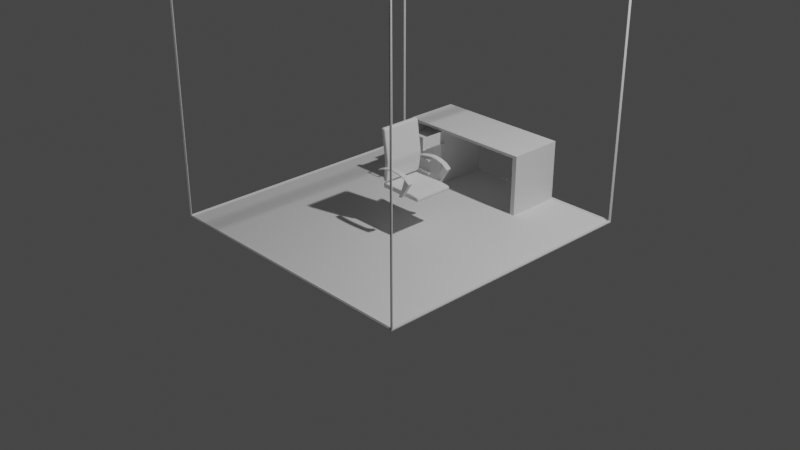 # Source: MagicRoom.blend  (saved by Blender 2.83.18; exported with 4.5.12 LTS)
import bpy
from mathutils import Matrix  # noqa: F401  (used for matrix-valued properties, if any)

bpy.ops.wm.read_factory_settings(use_empty=True)
scene = bpy.context.scene
scene.name = 'Scene'

# ---- collections
col_collection = bpy.data.collections.new('Collection'); scene.collection.children.link(col_collection)
col_m_lorenaquaranta_desk = bpy.data.collections.new('m_LorenaQuaranta_Desk'); scene.collection.children.link(col_m_lorenaquaranta_desk)
col_room = bpy.data.collections.new('Room'); scene.collection.children.link(col_room)
col_chair = bpy.data.collections.new('Chair'); scene.collection.children.link(col_chair)

# ---- materials (node trees are filled in below, after node groups)
mat_material = bpy.data.materials.new('Material')
mat_material.alpha_threshold = 0.0
mat_material.use_transparent_shadow = False
mat_material.line_color = (0.0, 0.0, 0.0, 1.0)

# ---- material node trees
mat_material.use_nodes = True; mat_material.node_tree.nodes.clear()
_N = mat_material.node_tree.nodes; _L = mat_material.node_tree.links
n0 = _N.new('ShaderNodeOutputMaterial'); n0.name = 'Material Output'; n0.location = (300, 300)
n1 = _N.new('ShaderNodeBsdfPrincipled'); n1.name = 'Principled BSDF'; n1.location = (10, 300)
n1.distribution = 'GGX'
n1.subsurface_method = 'BURLEY'
n1.inputs[2].default_value = 0.4
n1.inputs[3].default_value = 1.45
n1.inputs[27].default_value = (0.0, 0.0, 0.0, 1.0)
n1.inputs[28].default_value = 1.0
_L.new(n1.outputs[0], n0.inputs[0])
n0.is_active_output = True

# ---- world
world_world = bpy.data.worlds.new('World'); scene.world = world_world
world_world.use_nodes = True; world_world.node_tree.nodes.clear()
_N = world_world.node_tree.nodes; _L = world_world.node_tree.links
n0 = _N.new('ShaderNodeOutputWorld'); n0.name = 'World Output'; n0.location = (300, 300)
n1 = _N.new('ShaderNodeBackground'); n1.name = 'Background'; n1.location = (10, 300)
n1.inputs[0].default_value = (0.05088, 0.05088, 0.05088, 1.0)
_L.new(n1.outputs[0], n0.inputs[0])
n0.is_active_output = True
world_world.color = (0.05088, 0.05088, 0.05088)
world_world.use_sun_shadow = False
world_world.sun_shadow_jitter_overblur = 0.0

# ---- cameras
cam_camera = bpy.data.cameras.new('Camera')
cam_camera.clip_end = 100.0
cam_camera.ortho_scale = 7.314

# ---- lights
light_light = bpy.data.lights.new('Light', 'POINT')
light_light.transmission_factor = 0.0
light_light.energy = 1000.0
light_light.shadow_soft_size = 0.1
light_light.shadow_maximum_resolution = 0.006
light_light.use_absolute_resolution = True

# ---- meshes
me_cube = bpy.data.meshes.new('Cube')
me_cube.from_pydata([(1.0, 1.0, 2.0), (1.0, 1.0, 0.0), (1.0, -1.0, 2.0), (1.0, -1.0, 0.0), (-1.0, 1.0, 2.0), (-1.0, 1.0, 0.0), (-1.0, -1.0, 2.0), (-1.0, -1.0, 0.0)], [], [(0, 4, 6, 2), (3, 2, 6, 7), (7, 6, 4, 5), (5, 1, 3, 7), (1, 0, 2, 3), (5, 4, 0, 1)])
_uv = me_cube.uv_layers.new(name='UVMap')
_uv.uv.foreach_set('vector', [0.625, 0.5, 0.875, 0.5, 0.875, 0.75, 0.625, 0.75, 0.375, 0.75, 0.625, 0.75, 0.625, 1.0, 0.375, 1.0, 0.375, 0.0, 0.625, 0.0, 0.625, 0.25, 0.375, 0.25, 0.125, 0.5, 0.375, 0.5, 0.375, 0.75, 0.125, 0.75, 0.375, 0.5, 0.625, 0.5, 0.625, 0.75, 0.375, 0.75, 0.375, 0.25, 0.625, 0.25, 0.625, 0.5, 0.375, 0.5])
me_cube.materials.append(mat_material)
me_cube.use_remesh_preserve_volume = False
me_cube.use_remesh_preserve_attributes = False
me_cube.use_mirror_vertex_groups = False
me_cube.update()
me_cube_003 = bpy.data.meshes.new('Cube.003')
me_cube_003.from_pydata([(-1.0, 0.9187, 9.537e-07), (-0.9551, -0.8738, 1.77), (1.0, 0.9187, 9.537e-07), (-1.0, -0.9187, 9.537e-07), (1.0, -0.9187, 9.537e-07), (-1.063, -0.9187, 9.537e-07), (-0.3414, -1.081, 0.8586), (-0.3248, -1.081, 1.141), (-1.063, -0.9187, 2.0), (1.061, -0.9187, 2.0), (0.3231, -1.081, 1.141), (0.3397, -1.081, 0.8586), (1.061, -0.9187, 9.537e-07), (-0.9551, 0.8738, 1.77), (-0.9551, 0.8738, 0.1279), (-0.9551, -0.8738, 0.1279), (0.9551, 0.8738, 0.1279), (0.9551, -0.8738, 0.1279), (-1.0, -0.9187, 1.77), (-1.0, 0.9187, 1.77), (1.0, 0.9187, 1.77), (1.0, -0.9187, 1.77), (0.9551, 0.8738, 1.77), (0.9551, -0.8738, 1.77), (-1.063, -1.081, 9.537e-07), (-1.063, -1.081, 2.0), (1.061, -1.081, 9.537e-07), (1.061, -1.081, 2.0), (-0.3414, -1.222, 0.8586), (-0.3414, -1.222, 1.141), (0.3397, -1.222, 1.141), (0.3397, -1.222, 0.8586), (-0.3414, -1.081, 1.141), (0.3397, -1.081, 1.141), (-0.3215, -1.186, 0.8586), (-0.3215, -1.081, 0.8586), (-0.3215, -1.186, 1.141), (0.3225, -1.081, 0.8586), (0.3225, -1.186, 0.8586), (0.3218, -1.186, 1.141)], [], [(1, 23, 17, 15), (0, 2, 4, 3), (24, 5, 3), (8, 18, 3, 5), (1, 15, 14, 13), (24, 25, 8, 5), (12, 9, 27, 26), (4, 21, 9, 12), (4, 2, 20, 21), (17, 23, 22, 16), (2, 0, 19, 20), (16, 22, 13, 14), (1, 13, 19, 18), (13, 22, 20, 19), (23, 1, 18, 21), (25, 27, 9, 8), (4, 12, 26), (21, 18, 8, 9), (6, 32, 25, 24), (33, 11, 26, 27), (4, 26, 24, 3), (32, 6, 28, 29), (28, 31, 30, 29), (34, 38, 31, 28), (34, 28, 6, 35), (10, 39, 30, 33), (30, 39, 36, 29), (7, 32, 29, 36), (11, 37, 35, 6, 24, 26), (34, 35, 7, 36), (38, 34, 36, 39), (10, 37, 38, 39), (11, 33, 30, 31), (37, 11, 31, 38), (33, 27, 25, 32), (22, 23, 21, 20), (33, 32, 35, 37), (19, 0, 3, 18), (16, 14, 15, 17)])
_uv = me_cube_003.uv_layers.new(name='UVMap')
_uv.uv.foreach_set('vector', [0.8694, 0.6219, 0.6306, 0.6219, 0.6306, 0.6219, 0.8694, 0.6219, 0.125, 0.5, 0.375, 0.5, 0.0, 0.0, 0.0, 0.0, 0.375, 0.0, 0.375, 0.125, 0.125, 0.625, 0.625, 0.125, 0.875, 0.625, 0.125, 0.625, 0.375, 0.125, 0.8694, 0.6219, 0.8694, 0.6219, 0.8694, 0.5031, 0.8694, 0.5031, 0.375, 0.0, 0.625, 0.0, 0.625, 0.125, 0.375, 0.125, 0.375, 0.625, 0.625, 0.625, 0.625, 0.75, 0.375, 0.75, 0.375, 0.625, 0.625, 0.625, 0.625, 0.625, 0.375, 0.625, 0.375, 0.625, 0.375, 0.5, 0.625, 0.5, 0.625, 0.625, 0.6306, 0.6219, 0.6306, 0.6219, 0.6306, 0.5031, 0.6306, 0.5031, 0.375, 0.5, 0.125, 0.5, 0.875, 0.5, 0.625, 0.5, 0.6306, 0.5031, 0.6306, 0.5031, 0.8694, 0.5031, 0.8694, 0.5031, 0.8694, 0.6219, 0.8694, 0.5031, 0.875, 0.5, 0.875, 0.625, 0.8694, 0.5031, 0.6306, 0.5031, 0.625, 0.5, 0.875, 0.5, 0.6306, 0.6219, 0.8694, 0.6219, 0.875, 0.625, 0.625, 0.625, 0.625, 0.0, 0.625, 0.75, 0.625, 0.625, 0.625, 0.125, 0.375, 0.625, 0.375, 0.625, 0.375, 0.75, 0.625, 0.625, 0.875, 0.625, 0.625, 0.125, 0.625, 0.625, 0.4823, 0.3033, 0.5177, 0.3033, 0.625, 0.0, 0.375, 0.0, 0.5177, 0.4467, 0.4823, 0.4467, 0.375, 0.75, 0.625, 0.75, 0.0, 0.0, 0.0, 0.0, 0.0, 0.0, 0.0, 0.0, 0.0, 0.0, 0.4823, 0.3033, 0.0, 0.0, 0.0, 0.0, 0.0, 0.0, 0.0, 0.0, 0.0, 0.0, 0.0, 0.0, 0.4823, 0.3089, 0.4823, 0.4419, 0.0, 0.0, 0.0, 0.0, 0.4823, 0.3089, 0.0, 0.0, 0.4823, 0.3033, 0.4823, 0.3118, 0.0, 0.0, 0.5177, 0.443, 0.0, 0.0, 0.0, 0.0, 0.0, 0.0, 0.5177, 0.443, 0.5177, 0.3074, 0.0, 0.0, 0.0, 0.0, 0.0, 0.0, 0.0, 0.0, 0.5177, 0.3074, 0.4823, 0.4467, 0.4823, 0.4424, 0.4823, 0.3118, 0.4823, 0.3033, 0.375, 0.0, 0.375, 0.75, 0.4823, 0.3089, 0.4823, 0.3118, 0.0, 0.0, 0.5177, 0.3074, 0.4823, 0.4419, 0.4823, 0.3089, 0.5177, 0.3074, 0.5177, 0.443, 0.0, 0.0, 0.4823, 0.4424, 0.4823, 0.4419, 0.5177, 0.443, 0.4823, 0.4467, 0.0, 0.0, 0.0, 0.0, 0.0, 0.0, 0.4823, 0.4424, 0.4823, 0.4467, 0.0, 0.0, 0.4823, 0.4419, 0.5177, 0.4467, 0.625, 0.75, 0.625, 0.0, 0.5177, 0.3033, 0.6306, 0.5031, 0.6306, 0.6219, 0.625, 0.625, 0.625, 0.5, 0.5177, 0.4467, 0.5177, 0.3033, 0.4823, 0.3118, 0.4823, 0.4424, 0.875, 0.5, 0.125, 0.5, 0.125, 0.625, 0.875, 0.625, 0.6306, 0.5031, 0.8694, 0.5031, 0.8694, 0.6219, 0.6306, 0.6219])
me_cube_003.use_remesh_fix_poles = True
me_cube_003.use_remesh_preserve_attributes = False
me_cube_003.use_mirror_vertex_groups = False
me_cube_003.update()
me_cube_001 = bpy.data.meshes.new('Cube.001')
me_cube_001.from_pydata([(-0.75, -0.3, 0.65), (-0.75, 0.3, 0.65), (0.75, 0.3, 0.65), (-0.3, 0.3, 0.62), (-0.75, 0.3, 0.62), (-0.3, 0.3, 0.0), (-0.3, 0.3, 0.65), (-0.3, -0.3, 0.65), (-0.3, -0.3, 0.62), (-0.75, -0.3, 0.62), (-0.3135, 0.28, 0.015), (-0.3135, 0.28, 0.62), (-0.7365, 0.28, 0.015), (-0.7365, 0.28, 0.62), (-0.3, -0.25, 0.0), (-0.75, -0.25, 0.62), (-0.75, -0.25, 0.0), (-0.3, -0.25, 0.62), (-0.7365, -0.25, 0.62), (-0.3135, -0.25, 0.62), (-0.3135, -0.25, 0.015), (-0.7365, -0.25, 0.015), (0.75, -0.3, 0.65), (0.7, 0.3, 0.62), (0.7, -0.3, 0.62), (0.7, 0.3, 0.0), (0.75, 0.3, 0.0), (0.75, -0.3, 0.0), (0.7, -0.3, 0.0), (-0.75, 0.3, 0.0)], [(5, 10), (3, 11)], [(0, 9, 8, 7), (7, 6, 1, 0), (18, 15, 16, 21), (6, 3, 4, 1), (2, 26, 25, 23), (19, 20, 14, 17), (13, 12, 10, 11), (20, 19, 11, 10), (18, 21, 12, 13), (21, 20, 10, 12), (5, 3, 17, 14), (22, 27, 26, 2), (21, 16, 14, 20), (3, 6, 2, 23), (11, 19, 18, 13), (4, 15, 0, 1), (0, 15, 9), (8, 9, 18, 19), (19, 17, 8), (15, 18, 9), (7, 22, 2, 6), (3, 23, 24, 8, 17), (25, 26, 27, 28), (24, 23, 25, 28), (8, 24, 22, 7), (24, 28, 27, 22), (5, 29, 4, 3), (4, 29, 16, 15), (5, 14, 16, 29)])
_uv = me_cube_001.uv_layers.new(name='UVMap')
_uv.uv.foreach_set('vector', [0.625, 1.0, 0.6075, 1.0, 0.6075, 1.0, 0.625, 1.0, 0.625, 1.0, 0.625, 0.25, 0.625, 0.25, 0.0, 0.0, 0.6025, 1.0, 0.6075, 0.0, 0.125, 0.75, 0.3801, 1.0, 0.625, 0.25, 0.6075, 0.25, 0.6075, 0.25, 0.625, 0.25, 0.625, 0.5, 0.6075, 0.5, 0.6075, 0.5, 0.6075, 0.5, 0.6025, 1.0, 0.3801, 1.0, 0.125, 0.75, 0.6075, 1.0, 0.6025, 1.0, 0.3801, 1.0, 0.3801, 1.0, 0.6025, 1.0, 0.3801, 1.0, 0.6025, 1.0, 0.6025, 1.0, 0.3801, 1.0, 0.6025, 1.0, 0.3801, 1.0, 0.3801, 1.0, 0.6025, 1.0, 0.3801, 1.0, 0.3801, 1.0, 0.3801, 1.0, 0.3801, 1.0, 0.375, 0.25, 0.6075, 0.25, 0.6075, 1.0, 0.375, 1.0, 0.0, 0.0, 0.6075, 0.75, 0.6075, 0.5, 0.625, 0.5, 0.3801, 1.0, 0.125, 0.75, 0.125, 0.75, 0.3801, 1.0, 0.6075, 0.25, 0.625, 0.25, 0.625, 0.5, 0.6075, 0.5, 0.6025, 1.0, 0.6025, 1.0, 0.6025, 1.0, 0.6025, 1.0, 0.6075, 0.25, 0.6075, 0.0, 0.0, 0.0, 0.625, 0.25, 0.0, 0.0, 0.6075, 0.0, 0.6075, 1.0, 0.6075, 1.0, 0.6075, 1.0, 0.6025, 1.0, 0.6025, 1.0, 0.6025, 1.0, 0.6075, 1.0, 0.6075, 1.0, 0.6075, 0.0, 0.6025, 1.0, 0.6075, 1.0, 0.625, 1.0, 0.0, 0.0, 0.625, 0.5, 0.625, 0.25, 0.6075, 0.25, 0.6075, 0.5, 0.6075, 0.75, 0.6075, 1.0, 0.6075, 1.0, 0.6075, 0.5, 0.6075, 0.5, 0.6075, 0.75, 0.6075, 0.75, 0.6075, 0.75, 0.6075, 0.5, 0.6075, 0.5, 0.6075, 0.75, 0.6075, 1.0, 0.6075, 0.75, 0.0, 0.0, 0.625, 1.0, 0.6075, 0.75, 0.6075, 0.75, 0.6075, 0.75, 0.0, 0.0, 0.375, 0.25, 0.0, 0.0, 0.6075, 0.25, 0.6075, 0.25, 0.6075, 0.25, 0.0, 0.0, 0.125, 0.75, 0.6075, 0.0, 0.375, 0.25, 0.125, 0.75, 0.125, 0.75, 0.0, 0.0])
me_cube_001.use_remesh_fix_poles = True
me_cube_001.use_remesh_preserve_attributes = False
me_cube_001.use_mirror_vertex_groups = False
me_cube_001.update()
me_cube_006 = bpy.data.meshes.new('Cube.006')
me_cube_006.from_pydata([(-1.0, 0.9187, 9.537e-07), (-0.9551, -0.8738, 1.77), (1.0, 0.9187, 9.537e-07), (-1.0, -0.9187, 9.537e-07), (1.0, -0.9187, 9.537e-07), (-1.063, -0.9187, 9.537e-07), (-0.3414, -1.081, 0.8586), (-0.3248, -1.081, 1.141), (-1.063, -0.9187, 2.0), (1.061, -0.9187, 2.0), (0.3231, -1.081, 1.141), (0.3397, -1.081, 0.8586), (1.061, -0.9187, 9.537e-07), (-0.9551, 0.8738, 1.77), (-0.9551, 0.8738, 0.1279), (-0.9551, -0.8738, 0.1279), (0.9551, 0.8738, 0.1279), (0.9551, -0.8738, 0.1279), (-1.0, -0.9187, 1.77), (-1.0, 0.9187, 1.77), (1.0, 0.9187, 1.77), (1.0, -0.9187, 1.77), (0.9551, 0.8738, 1.77), (0.9551, -0.8738, 1.77), (-1.063, -1.081, 9.537e-07), (-1.063, -1.081, 2.0), (1.061, -1.081, 9.537e-07), (1.061, -1.081, 2.0), (-0.3414, -1.222, 0.8586), (-0.3414, -1.222, 1.141), (0.3397, -1.222, 1.141), (0.3397, -1.222, 0.8586), (-0.3414, -1.081, 1.141), (0.3397, -1.081, 1.141), (-0.3215, -1.186, 0.8586), (-0.3215, -1.081, 0.8586), (-0.3215, -1.186, 1.141), (0.3225, -1.081, 0.8586), (0.3225, -1.186, 0.8586), (0.3218, -1.186, 1.141)], [], [(1, 23, 17, 15), (0, 2, 4, 3), (24, 5, 3), (8, 18, 3, 5), (1, 15, 14, 13), (24, 25, 8, 5), (12, 9, 27, 26), (4, 21, 9, 12), (4, 2, 20, 21), (17, 23, 22, 16), (2, 0, 19, 20), (16, 22, 13, 14), (1, 13, 19, 18), (13, 22, 20, 19), (23, 1, 18, 21), (25, 27, 9, 8), (4, 12, 26), (21, 18, 8, 9), (6, 32, 25, 24), (33, 11, 26, 27), (4, 26, 24, 3), (32, 6, 28, 29), (28, 31, 30, 29), (34, 38, 31, 28), (34, 28, 6, 35), (10, 39, 30, 33), (30, 39, 36, 29), (7, 32, 29, 36), (11, 37, 35, 6, 24, 26), (34, 35, 7, 36), (38, 34, 36, 39), (10, 37, 38, 39), (11, 33, 30, 31), (37, 11, 31, 38), (33, 27, 25, 32), (22, 23, 21, 20), (33, 32, 35, 37), (19, 0, 3, 18), (16, 14, 15, 17)])
_uv = me_cube_006.uv_layers.new(name='UVMap')
_uv.uv.foreach_set('vector', [0.8694, 0.6219, 0.6306, 0.6219, 0.6306, 0.6219, 0.8694, 0.6219, 0.125, 0.5, 0.375, 0.5, 0.0, 0.0, 0.0, 0.0, 0.375, 0.0, 0.375, 0.125, 0.125, 0.625, 0.625, 0.125, 0.875, 0.625, 0.125, 0.625, 0.375, 0.125, 0.8694, 0.6219, 0.8694, 0.6219, 0.8694, 0.5031, 0.8694, 0.5031, 0.375, 0.0, 0.625, 0.0, 0.625, 0.125, 0.375, 0.125, 0.375, 0.625, 0.625, 0.625, 0.625, 0.75, 0.375, 0.75, 0.375, 0.625, 0.625, 0.625, 0.625, 0.625, 0.375, 0.625, 0.375, 0.625, 0.375, 0.5, 0.625, 0.5, 0.625, 0.625, 0.6306, 0.6219, 0.6306, 0.6219, 0.6306, 0.5031, 0.6306, 0.5031, 0.375, 0.5, 0.125, 0.5, 0.875, 0.5, 0.625, 0.5, 0.6306, 0.5031, 0.6306, 0.5031, 0.8694, 0.5031, 0.8694, 0.5031, 0.8694, 0.6219, 0.8694, 0.5031, 0.875, 0.5, 0.875, 0.625, 0.8694, 0.5031, 0.6306, 0.5031, 0.625, 0.5, 0.875, 0.5, 0.6306, 0.6219, 0.8694, 0.6219, 0.875, 0.625, 0.625, 0.625, 0.625, 0.0, 0.625, 0.75, 0.625, 0.625, 0.625, 0.125, 0.375, 0.625, 0.375, 0.625, 0.375, 0.75, 0.625, 0.625, 0.875, 0.625, 0.625, 0.125, 0.625, 0.625, 0.4823, 0.3033, 0.5177, 0.3033, 0.625, 0.0, 0.375, 0.0, 0.5177, 0.4467, 0.4823, 0.4467, 0.375, 0.75, 0.625, 0.75, 0.0, 0.0, 0.0, 0.0, 0.0, 0.0, 0.0, 0.0, 0.0, 0.0, 0.4823, 0.3033, 0.0, 0.0, 0.0, 0.0, 0.0, 0.0, 0.0, 0.0, 0.0, 0.0, 0.0, 0.0, 0.4823, 0.3089, 0.4823, 0.4419, 0.0, 0.0, 0.0, 0.0, 0.4823, 0.3089, 0.0, 0.0, 0.4823, 0.3033, 0.4823, 0.3118, 0.0, 0.0, 0.5177, 0.443, 0.0, 0.0, 0.0, 0.0, 0.0, 0.0, 0.5177, 0.443, 0.5177, 0.3074, 0.0, 0.0, 0.0, 0.0, 0.0, 0.0, 0.0, 0.0, 0.5177, 0.3074, 0.4823, 0.4467, 0.4823, 0.4424, 0.4823, 0.3118, 0.4823, 0.3033, 0.375, 0.0, 0.375, 0.75, 0.4823, 0.3089, 0.4823, 0.3118, 0.0, 0.0, 0.5177, 0.3074, 0.4823, 0.4419, 0.4823, 0.3089, 0.5177, 0.3074, 0.5177, 0.443, 0.0, 0.0, 0.4823, 0.4424, 0.4823, 0.4419, 0.5177, 0.443, 0.4823, 0.4467, 0.0, 0.0, 0.0, 0.0, 0.0, 0.0, 0.4823, 0.4424, 0.4823, 0.4467, 0.0, 0.0, 0.4823, 0.4419, 0.5177, 0.4467, 0.625, 0.75, 0.625, 0.0, 0.5177, 0.3033, 0.6306, 0.5031, 0.6306, 0.6219, 0.625, 0.625, 0.625, 0.5, 0.5177, 0.4467, 0.5177, 0.3033, 0.4823, 0.3118, 0.4823, 0.4424, 0.875, 0.5, 0.125, 0.5, 0.125, 0.625, 0.875, 0.625, 0.6306, 0.5031, 0.8694, 0.5031, 0.8694, 0.6219, 0.6306, 0.6219])
me_cube_006.use_remesh_fix_poles = True
me_cube_006.use_remesh_preserve_attributes = False
me_cube_006.use_mirror_vertex_groups = False
me_cube_006.update()
me_cube_007 = bpy.data.meshes.new('Cube.007')
me_cube_007.from_pydata([(-1.0, 0.9187, 9.537e-07), (-0.9551, -0.8738, 1.77), (1.0, 0.9187, 9.537e-07), (-1.0, -0.9187, 9.537e-07), (1.0, -0.9187, 9.537e-07), (-1.063, -0.9187, 9.537e-07), (-0.3414, -1.081, 0.8586), (-0.3248, -1.081, 1.141), (-1.063, -0.9187, 2.0), (1.061, -0.9187, 2.0), (0.3231, -1.081, 1.141), (0.3397, -1.081, 0.8586), (1.061, -0.9187, 9.537e-07), (-0.9551, 0.8738, 1.77), (-0.9551, 0.8738, 0.1279), (-0.9551, -0.8738, 0.1279), (0.9551, 0.8738, 0.1279), (0.9551, -0.8738, 0.1279), (-1.0, -0.9187, 1.77), (-1.0, 0.9187, 1.77), (1.0, 0.9187, 1.77), (1.0, -0.9187, 1.77), (0.9551, 0.8738, 1.77), (0.9551, -0.8738, 1.77), (-1.063, -1.081, 9.537e-07), (-1.063, -1.081, 2.0), (1.061, -1.081, 9.537e-07), (1.061, -1.081, 2.0), (-0.3414, -1.222, 0.8586), (-0.3414, -1.222, 1.141), (0.3397, -1.222, 1.141), (0.3397, -1.222, 0.8586), (-0.3414, -1.081, 1.141), (0.3397, -1.081, 1.141), (-0.3215, -1.186, 0.8586), (-0.3215, -1.081, 0.8586), (-0.3215, -1.186, 1.141), (0.3225, -1.081, 0.8586), (0.3225, -1.186, 0.8586), (0.3218, -1.186, 1.141)], [], [(1, 23, 17, 15), (0, 2, 4, 3), (24, 5, 3), (8, 18, 3, 5), (1, 15, 14, 13), (24, 25, 8, 5), (12, 9, 27, 26), (4, 21, 9, 12), (4, 2, 20, 21), (17, 23, 22, 16), (2, 0, 19, 20), (16, 22, 13, 14), (1, 13, 19, 18), (13, 22, 20, 19), (23, 1, 18, 21), (25, 27, 9, 8), (4, 12, 26), (21, 18, 8, 9), (6, 32, 25, 24), (33, 11, 26, 27), (4, 26, 24, 3), (32, 6, 28, 29), (28, 31, 30, 29), (34, 38, 31, 28), (34, 28, 6, 35), (10, 39, 30, 33), (30, 39, 36, 29), (7, 32, 29, 36), (11, 37, 35, 6, 24, 26), (34, 35, 7, 36), (38, 34, 36, 39), (10, 37, 38, 39), (11, 33, 30, 31), (37, 11, 31, 38), (33, 27, 25, 32), (22, 23, 21, 20), (33, 32, 35, 37), (19, 0, 3, 18), (16, 14, 15, 17)])
_uv = me_cube_007.uv_layers.new(name='UVMap')
_uv.uv.foreach_set('vector', [0.8694, 0.6219, 0.6306, 0.6219, 0.6306, 0.6219, 0.8694, 0.6219, 0.125, 0.5, 0.375, 0.5, 0.0, 0.0, 0.0, 0.0, 0.375, 0.0, 0.375, 0.125, 0.125, 0.625, 0.625, 0.125, 0.875, 0.625, 0.125, 0.625, 0.375, 0.125, 0.8694, 0.6219, 0.8694, 0.6219, 0.8694, 0.5031, 0.8694, 0.5031, 0.375, 0.0, 0.625, 0.0, 0.625, 0.125, 0.375, 0.125, 0.375, 0.625, 0.625, 0.625, 0.625, 0.75, 0.375, 0.75, 0.375, 0.625, 0.625, 0.625, 0.625, 0.625, 0.375, 0.625, 0.375, 0.625, 0.375, 0.5, 0.625, 0.5, 0.625, 0.625, 0.6306, 0.6219, 0.6306, 0.6219, 0.6306, 0.5031, 0.6306, 0.5031, 0.375, 0.5, 0.125, 0.5, 0.875, 0.5, 0.625, 0.5, 0.6306, 0.5031, 0.6306, 0.5031, 0.8694, 0.5031, 0.8694, 0.5031, 0.8694, 0.6219, 0.8694, 0.5031, 0.875, 0.5, 0.875, 0.625, 0.8694, 0.5031, 0.6306, 0.5031, 0.625, 0.5, 0.875, 0.5, 0.6306, 0.6219, 0.8694, 0.6219, 0.875, 0.625, 0.625, 0.625, 0.625, 0.0, 0.625, 0.75, 0.625, 0.625, 0.625, 0.125, 0.375, 0.625, 0.375, 0.625, 0.375, 0.75, 0.625, 0.625, 0.875, 0.625, 0.625, 0.125, 0.625, 0.625, 0.4823, 0.3033, 0.5177, 0.3033, 0.625, 0.0, 0.375, 0.0, 0.5177, 0.4467, 0.4823, 0.4467, 0.375, 0.75, 0.625, 0.75, 0.0, 0.0, 0.0, 0.0, 0.0, 0.0, 0.0, 0.0, 0.0, 0.0, 0.4823, 0.3033, 0.0, 0.0, 0.0, 0.0, 0.0, 0.0, 0.0, 0.0, 0.0, 0.0, 0.0, 0.0, 0.4823, 0.3089, 0.4823, 0.4419, 0.0, 0.0, 0.0, 0.0, 0.4823, 0.3089, 0.0, 0.0, 0.4823, 0.3033, 0.4823, 0.3118, 0.0, 0.0, 0.5177, 0.443, 0.0, 0.0, 0.0, 0.0, 0.0, 0.0, 0.5177, 0.443, 0.5177, 0.3074, 0.0, 0.0, 0.0, 0.0, 0.0, 0.0, 0.0, 0.0, 0.5177, 0.3074, 0.4823, 0.4467, 0.4823, 0.4424, 0.4823, 0.3118, 0.4823, 0.3033, 0.375, 0.0, 0.375, 0.75, 0.4823, 0.3089, 0.4823, 0.3118, 0.0, 0.0, 0.5177, 0.3074, 0.4823, 0.4419, 0.4823, 0.3089, 0.5177, 0.3074, 0.5177, 0.443, 0.0, 0.0, 0.4823, 0.4424, 0.4823, 0.4419, 0.5177, 0.443, 0.4823, 0.4467, 0.0, 0.0, 0.0, 0.0, 0.0, 0.0, 0.4823, 0.4424, 0.4823, 0.4467, 0.0, 0.0, 0.4823, 0.4419, 0.5177, 0.4467, 0.625, 0.75, 0.625, 0.0, 0.5177, 0.3033, 0.6306, 0.5031, 0.6306, 0.6219, 0.625, 0.625, 0.625, 0.5, 0.5177, 0.4467, 0.5177, 0.3033, 0.4823, 0.3118, 0.4823, 0.4424, 0.875, 0.5, 0.125, 0.5, 0.125, 0.625, 0.875, 0.625, 0.6306, 0.5031, 0.8694, 0.5031, 0.8694, 0.6219, 0.6306, 0.6219])
me_cube_007.use_remesh_fix_poles = True
me_cube_007.use_remesh_preserve_attributes = False
me_cube_007.use_mirror_vertex_groups = False
me_cube_007.update()
me_cube_008 = bpy.data.meshes.new('Cube.008')
me_cube_008.from_pydata([(-1.0, 0.9187, 9.537e-07), (-0.9551, -0.8738, 1.77), (1.0, 0.9187, 9.537e-07), (-1.0, -0.9187, 9.537e-07), (1.0, -0.9187, 9.537e-07), (-1.063, -0.9187, 9.537e-07), (-0.3414, -1.081, 0.8586), (-0.3248, -1.081, 1.141), (-1.063, -0.9187, 2.0), (1.061, -0.9187, 2.0), (0.3231, -1.081, 1.141), (0.3397, -1.081, 0.8586), (1.061, -0.9187, 9.537e-07), (-0.9551, 0.8738, 1.77), (-0.9551, 0.8738, 0.1279), (-0.9551, -0.8738, 0.1279), (0.9551, 0.8738, 0.1279), (0.9551, -0.8738, 0.1279), (-1.0, -0.9187, 1.77), (-1.0, 0.9187, 1.77), (1.0, 0.9187, 1.77), (1.0, -0.9187, 1.77), (0.9551, 0.8738, 1.77), (0.9551, -0.8738, 1.77), (-1.063, -1.081, 9.537e-07), (-1.063, -1.081, 2.0), (1.061, -1.081, 9.537e-07), (1.061, -1.081, 2.0), (-0.3414, -1.222, 0.8586), (-0.3414, -1.222, 1.141), (0.3397, -1.222, 1.141), (0.3397, -1.222, 0.8586), (-0.3414, -1.081, 1.141), (0.3397, -1.081, 1.141), (-0.3215, -1.186, 0.8586), (-0.3215, -1.081, 0.8586), (-0.3215, -1.186, 1.141), (0.3225, -1.081, 0.8586), (0.3225, -1.186, 0.8586), (0.3218, -1.186, 1.141)], [], [(1, 23, 17, 15), (0, 2, 4, 3), (24, 5, 3), (8, 18, 3, 5), (1, 15, 14, 13), (24, 25, 8, 5), (12, 9, 27, 26), (4, 21, 9, 12), (4, 2, 20, 21), (17, 23, 22, 16), (2, 0, 19, 20), (16, 22, 13, 14), (1, 13, 19, 18), (13, 22, 20, 19), (23, 1, 18, 21), (25, 27, 9, 8), (4, 12, 26), (21, 18, 8, 9), (6, 32, 25, 24), (33, 11, 26, 27), (4, 26, 24, 3), (32, 6, 28, 29), (28, 31, 30, 29), (34, 38, 31, 28), (34, 28, 6, 35), (10, 39, 30, 33), (30, 39, 36, 29), (7, 32, 29, 36), (11, 37, 35, 6, 24, 26), (34, 35, 7, 36), (38, 34, 36, 39), (10, 37, 38, 39), (11, 33, 30, 31), (37, 11, 31, 38), (33, 27, 25, 32), (22, 23, 21, 20), (33, 32, 35, 37), (19, 0, 3, 18), (16, 14, 15, 17)])
_uv = me_cube_008.uv_layers.new(name='UVMap')
_uv.uv.foreach_set('vector', [0.8694, 0.6219, 0.6306, 0.6219, 0.6306, 0.6219, 0.8694, 0.6219, 0.125, 0.5, 0.375, 0.5, 0.0, 0.0, 0.0, 0.0, 0.375, 0.0, 0.375, 0.125, 0.125, 0.625, 0.625, 0.125, 0.875, 0.625, 0.125, 0.625, 0.375, 0.125, 0.8694, 0.6219, 0.8694, 0.6219, 0.8694, 0.5031, 0.8694, 0.5031, 0.375, 0.0, 0.625, 0.0, 0.625, 0.125, 0.375, 0.125, 0.375, 0.625, 0.625, 0.625, 0.625, 0.75, 0.375, 0.75, 0.375, 0.625, 0.625, 0.625, 0.625, 0.625, 0.375, 0.625, 0.375, 0.625, 0.375, 0.5, 0.625, 0.5, 0.625, 0.625, 0.6306, 0.6219, 0.6306, 0.6219, 0.6306, 0.5031, 0.6306, 0.5031, 0.375, 0.5, 0.125, 0.5, 0.875, 0.5, 0.625, 0.5, 0.6306, 0.5031, 0.6306, 0.5031, 0.8694, 0.5031, 0.8694, 0.5031, 0.8694, 0.6219, 0.8694, 0.5031, 0.875, 0.5, 0.875, 0.625, 0.8694, 0.5031, 0.6306, 0.5031, 0.625, 0.5, 0.875, 0.5, 0.6306, 0.6219, 0.8694, 0.6219, 0.875, 0.625, 0.625, 0.625, 0.625, 0.0, 0.625, 0.75, 0.625, 0.625, 0.625, 0.125, 0.375, 0.625, 0.375, 0.625, 0.375, 0.75, 0.625, 0.625, 0.875, 0.625, 0.625, 0.125, 0.625, 0.625, 0.4823, 0.3033, 0.5177, 0.3033, 0.625, 0.0, 0.375, 0.0, 0.5177, 0.4467, 0.4823, 0.4467, 0.375, 0.75, 0.625, 0.75, 0.0, 0.0, 0.0, 0.0, 0.0, 0.0, 0.0, 0.0, 0.0, 0.0, 0.4823, 0.3033, 0.0, 0.0, 0.0, 0.0, 0.0, 0.0, 0.0, 0.0, 0.0, 0.0, 0.0, 0.0, 0.4823, 0.3089, 0.4823, 0.4419, 0.0, 0.0, 0.0, 0.0, 0.4823, 0.3089, 0.0, 0.0, 0.4823, 0.3033, 0.4823, 0.3118, 0.0, 0.0, 0.5177, 0.443, 0.0, 0.0, 0.0, 0.0, 0.0, 0.0, 0.5177, 0.443, 0.5177, 0.3074, 0.0, 0.0, 0.0, 0.0, 0.0, 0.0, 0.0, 0.0, 0.5177, 0.3074, 0.4823, 0.4467, 0.4823, 0.4424, 0.4823, 0.3118, 0.4823, 0.3033, 0.375, 0.0, 0.375, 0.75, 0.4823, 0.3089, 0.4823, 0.3118, 0.0, 0.0, 0.5177, 0.3074, 0.4823, 0.4419, 0.4823, 0.3089, 0.5177, 0.3074, 0.5177, 0.443, 0.0, 0.0, 0.4823, 0.4424, 0.4823, 0.4419, 0.5177, 0.443, 0.4823, 0.4467, 0.0, 0.0, 0.0, 0.0, 0.0, 0.0, 0.4823, 0.4424, 0.4823, 0.4467, 0.0, 0.0, 0.4823, 0.4419, 0.5177, 0.4467, 0.625, 0.75, 0.625, 0.0, 0.5177, 0.3033, 0.6306, 0.5031, 0.6306, 0.6219, 0.625, 0.625, 0.625, 0.5, 0.5177, 0.4467, 0.5177, 0.3033, 0.4823, 0.3118, 0.4823, 0.4424, 0.875, 0.5, 0.125, 0.5, 0.125, 0.625, 0.875, 0.625, 0.6306, 0.5031, 0.8694, 0.5031, 0.8694, 0.6219, 0.6306, 0.6219])
me_cube_008.use_remesh_fix_poles = True
me_cube_008.use_remesh_preserve_attributes = False
me_cube_008.use_mirror_vertex_groups = False
me_cube_008.update()
me_plane_001 = bpy.data.meshes.new('Plane.001')
me_plane_001.from_pydata([(-1.0, 1.0, 0.0), (-1.0, -1.0, 0.0), (1.0, -1.0, 0.0), (1.0, 1.0, 0.0)], [], [(1, 2, 3, 0)])
_uv = me_plane_001.uv_layers.new(name='UVMap')
_uv.uv.foreach_set('vector', [0.0, 0.0, 1.0, 0.0, 1.0, 1.0, 0.0, 1.0])
me_plane_001.use_remesh_fix_poles = True
me_plane_001.use_remesh_preserve_attributes = False
me_plane_001.use_mirror_vertex_groups = False
me_plane_001.update()
me_plane_006 = bpy.data.meshes.new('Plane.006')
me_plane_006.from_pydata([(-1.0, 1.0, 0.0), (-1.0, -1.0, 0.0), (1.0, -1.0, 0.0), (1.0, 1.0, 0.0)], [], [(1, 2, 3, 0)])
_uv = me_plane_006.uv_layers.new(name='UVMap')
_uv.uv.foreach_set('vector', [0.0, 0.0, 1.0, 0.0, 1.0, 1.0, 0.0, 1.0])
me_plane_006.use_remesh_fix_poles = True
me_plane_006.use_remesh_preserve_attributes = False
me_plane_006.use_mirror_vertex_groups = False
me_plane_006.update()
me_plane_007 = bpy.data.meshes.new('Plane.007')
me_plane_007.from_pydata([(-1.0, 1.0, 0.0), (-1.0, -1.0, 0.0), (1.0, -1.0, 0.0), (1.0, 1.0, 0.0)], [], [(1, 2, 3, 0)])
_uv = me_plane_007.uv_layers.new(name='UVMap')
_uv.uv.foreach_set('vector', [0.0, 0.0, 1.0, 0.0, 1.0, 1.0, 0.0, 1.0])
me_plane_007.use_remesh_fix_poles = True
me_plane_007.use_remesh_preserve_attributes = False
me_plane_007.use_mirror_vertex_groups = False
me_plane_007.update()
me_plane_009 = bpy.data.meshes.new('Plane.009')
me_plane_009.from_pydata([(-1.0, 1.0, 0.0), (-1.0, -1.0, 0.0), (1.0, -1.0, 0.0), (1.0, 1.0, 0.0)], [], [(1, 2, 3, 0)])
_uv = me_plane_009.uv_layers.new(name='UVMap')
_uv.uv.foreach_set('vector', [0.0, 0.0, 1.0, 0.0, 1.0, 1.0, 0.0, 1.0])
me_plane_009.use_remesh_fix_poles = True
me_plane_009.use_remesh_preserve_attributes = False
me_plane_009.use_mirror_vertex_groups = False
me_plane_009.update()
me_plane_008 = bpy.data.meshes.new('Plane.008')
me_plane_008.from_pydata([(-1.0, 1.0, 0.0), (-1.0, -1.0, 0.0), (1.0, -1.0, 0.0), (1.0, 1.0, 0.0)], [], [(1, 2, 3, 0)])
_uv = me_plane_008.uv_layers.new(name='UVMap')
_uv.uv.foreach_set('vector', [0.0, 0.0, 1.0, 0.0, 1.0, 1.0, 0.0, 1.0])
me_plane_008.use_remesh_fix_poles = True
me_plane_008.use_remesh_preserve_attributes = False
me_plane_008.use_mirror_vertex_groups = False
me_plane_008.update()
me_plane_010 = bpy.data.meshes.new('Plane.010')
me_plane_010.from_pydata([(-1.523e-05, -0.225, 0.2593), (-0.002536, -0.2093, 0.275), (-0.01588, -0.2093, 0.2595), (-0.001756, -0.2204, 0.2704), (-0.01055, -0.2184, 0.2684), (-0.01297, -0.2093, 0.2705), (-0.01119, -0.2204, 0.2594), (0.02654, -0.225, -0.2593), (0.01078, -0.2093, -0.2594), (0.02476, -0.2093, -0.275), (0.01541, -0.2204, -0.2594), (0.01645, -0.2184, -0.2684), (0.01416, -0.2093, -0.2705), (0.0253, -0.2204, -0.2704), (0.03412, -0.2093, 0.2595), (0.01614, -0.2093, 0.275), (0.01832, -0.225, 0.2593), (0.02793, -0.2093, 0.2705), (0.02613, -0.2184, 0.2684), (0.01675, -0.2204, 0.2704), (0.02946, -0.2204, 0.2594), (0.04504, -0.225, -0.2593), (0.04344, -0.2093, -0.275), (0.06078, -0.2093, -0.2594), (0.04389, -0.2204, -0.2704), (0.05317, -0.2184, -0.2684), (0.05502, -0.2093, -0.2705), (0.05615, -0.2204, -0.2594), (0.04622, -0.225, -0.07682), (0.04565, -0.225, -0.0455), (0.02984, -0.2093, -0.04567), (0.03048, -0.2093, -0.07673), (0.03454, -0.2204, -0.04607), (0.03513, -0.2204, -0.07643), (0.08048, -0.2093, -0.07673), (0.07984, -0.2093, -0.04567), (0.06398, -0.225, -0.0455), (0.06472, -0.225, -0.07682), (0.07512, -0.2204, -0.04511), (0.07582, -0.2204, -0.07712), (0.00502, -0.2072, 0.1217), (0.009665, -0.2182, 0.1215), (0.0207, -0.2227, 0.1217), (0.03885, -0.2227, 0.1217), (0.04988, -0.2182, 0.1219), (0.05452, -0.2072, 0.1217), (0.008954, -0.2204, 0.1248), (0.0201, -0.225, 0.1251), (0.04957, -0.2204, 0.1253), (0.05426, -0.2093, 0.1251), (0.004263, -0.2093, 0.1251), (0.03843, -0.225, 0.1251), (0.05541, -0.2093, 0.1174), (0.05072, -0.2204, 0.1176), (0.02125, -0.225, 0.1174), (0.01011, -0.2204, 0.1172), (0.03958, -0.225, 0.1174), (0.005414, -0.2093, 0.1174), (0.06891, -0.2204, -0.003712), (0.03944, -0.225, -0.004064), (0.02832, -0.2204, -0.004542), (0.02363, -0.2093, -0.00419), (0.05777, -0.225, -0.004064), (0.07263, -0.2093, -0.00419), (0.02194, -0.2093, -0.1559), (0.02659, -0.2204, -0.1557), (0.03769, -0.225, -0.1559), (0.05619, -0.225, -0.1559), (0.0673, -0.2204, -0.1561), (0.07094, -0.2093, -0.1559), (0.06827, -0.2204, 0.0005869), (0.07298, -0.2093, 0.0001181), (0.06964, -0.2204, -0.008541), (0.07435, -0.2093, -0.00903), (0.06782, -0.2204, -0.1512), (0.07247, -0.2093, -0.151), (0.06659, -0.2204, -0.1627), (0.07123, -0.2093, -0.1625), (0.01078, -1.49e-08, -0.2594), (0.01416, 0.0, -0.2705), (0.02476, -1.49e-08, -0.275), (0.04344, -1.49e-08, -0.275), (0.05502, 0.0, -0.2705), (0.06078, -1.49e-08, -0.2594), (0.08048, 0.0, -0.07673), (0.07984, 0.0, -0.04567), (0.00502, 1.49e-08, 0.1217), (0.05452, 0.0, 0.1217), (0.05426, 0.0, 0.1251), (0.004263, 1.49e-08, 0.1251), (0.05541, 0.0, 0.1174), (0.005414, 1.49e-08, 0.1174), (0.07263, 0.0, -0.00419), (0.02363, 0.0, -0.00419), (0.07094, -1.49e-08, -0.1559), (0.02194, 0.0, -0.1559), (0.07298, 0.0, 0.0001181), (0.07435, 0.0, -0.00903), (0.07247, -1.49e-08, -0.151), (0.07123, -1.49e-08, -0.1625), (0.03048, 0.0, -0.07673), (0.02984, 0.0, -0.04567), (-0.01588, 1.49e-08, 0.2595), (0.03412, 1.49e-08, 0.2595), (-0.01297, 0.0, 0.2705), (-0.002536, 1.49e-08, 0.275), (0.02793, 0.0, 0.2705), (0.01614, 1.49e-08, 0.275), (0.007094, 0.0, -0.3119), (0.02105, 0.0, -0.2959), (0.01118, 0.0, -0.3005), (0.4732, 0.0, -0.3064), (0.4871, 0.0, -0.3241), (0.483, 0.0, -0.3123), (0.007094, -0.2044, -0.3119), (0.02105, -0.2184, -0.3119), (0.02105, -0.2044, -0.2959), (0.01118, -0.2143, -0.3119), (0.01299, -0.2125, -0.3026), (0.02105, -0.2143, -0.3005), (0.01118, -0.2044, -0.3005), (0.4732, -0.2044, -0.3064), (0.4731, -0.2184, -0.3225), (0.4871, -0.2044, -0.3241), (0.4732, -0.2143, -0.3111), (0.4812, -0.2125, -0.3141), (0.483, -0.2143, -0.3236), (0.483, -0.2044, -0.3123), (0.007094, -0.2044, -0.3368), (0.02105, -0.2044, -0.3474), (0.02105, -0.2184, -0.3368), (0.01118, -0.2044, -0.3474), (0.01299, -0.2125, -0.3474), (0.02105, -0.2143, -0.3474), (0.01118, -0.2143, -0.3368), (0.02105, 0.0, -0.3474), (0.007094, 0.0, -0.3368), (0.01118, 0.0, -0.3474), (0.4871, 0.0, -0.3368), (0.4731, 0.0, -0.3474), (0.483, 0.0, -0.3449), (0.4731, -0.2044, -0.3474), (0.4871, -0.2044, -0.3368), (0.4731, -0.2184, -0.3368), (0.483, -0.2044, -0.3449), (0.4812, -0.2125, -0.3428), (0.483, -0.2143, -0.3368), (0.4731, -0.2143, -0.3474), (0.3709, 0.0, -0.2959), (0.3987, 0.0, -0.2975), (0.3848, 0.0, -0.2963), (0.3709, -0.2044, -0.2959), (0.3709, -0.2184, -0.3119), (0.3988, -0.2184, -0.3136), (0.3987, -0.2044, -0.2975), (0.3709, -0.2143, -0.3005), (0.3848, -0.2143, -0.301), (0.3845, -0.2184, -0.3124), (0.3991, -0.2143, -0.3023), (0.3848, -0.2044, -0.2963), (0.3988, 0.0, -0.3474), (0.3709, 0.0, -0.3474), (0.3848, 0.0, -0.3474), (0.3709, -0.2044, -0.3474), (0.3988, -0.2044, -0.3474), (0.3988, -0.2184, -0.3368), (0.3709, -0.2184, -0.3368), (0.3848, -0.2044, -0.3474), (0.3848, -0.2143, -0.3474), (0.3988, -0.2143, -0.3474), (0.3848, -0.2184, -0.3368), (0.3709, -0.2143, -0.3474), (0.01367, -0.2853, -0.1409), (0.01369, -0.2884, -0.1394), (0.0114, -0.2879, -0.1397), (0.01086, -0.2853, -0.1406), (0.4294, -0.2832, -0.1676), (0.4287, -0.2863, -0.1649), (0.4308, -0.2858, -0.1668), (0.4318, -0.2832, -0.169), (0.01311, -0.2852, -0.1298), (0.009506, -0.2853, -0.1358), (0.01352, -0.2897, -0.1344), (0.01043, -0.2852, -0.1322), (0.01104, -0.2878, -0.1326), (0.01072, -0.2884, -0.1354), (0.01327, -0.2884, -0.1312), (0.009276, -0.234, -0.1361), (0.01288, -0.2339, -0.1301), (0.01325, -0.2294, -0.1348), (0.0102, -0.234, -0.1325), (0.01079, -0.2314, -0.1329), (0.01301, -0.2307, -0.1315), (0.01046, -0.2308, -0.1358), (0.01344, -0.234, -0.1412), (0.01115, -0.2314, -0.1401), (0.01343, -0.2308, -0.1398), (0.01063, -0.234, -0.141), (0.4292, -0.2319, -0.1679), (0.4285, -0.2287, -0.1652), (0.4306, -0.2293, -0.1671), (0.4315, -0.2319, -0.1693), (0.4322, -0.2831, -0.164), (0.4288, -0.2831, -0.1566), (0.428, -0.2877, -0.1617), (0.4284, -0.2863, -0.1582), (0.4307, -0.2863, -0.1634), (0.4286, -0.2318, -0.1569), (0.4319, -0.2319, -0.1643), (0.4277, -0.2274, -0.162), (0.4305, -0.2287, -0.1638), (0.4281, -0.2287, -0.1585), (0.07866, -0.2847, -0.116), (0.07858, -0.2879, -0.1147), (0.148, -0.2843, -0.1022), (0.148, -0.2875, -0.1008), (0.2177, -0.2838, -0.09387), (0.2177, -0.287, -0.09253), (0.2961, -0.2834, -0.1017), (0.296, -0.2866, -0.1004), (0.3738, -0.2864, -0.1243), (0.3737, -0.2832, -0.1258), (0.07816, -0.2879, -0.1063), (0.07864, -0.2892, -0.1095), (0.07809, -0.2847, -0.105), (0.1476, -0.2874, -0.09243), (0.1479, -0.2888, -0.09561), (0.1475, -0.2842, -0.09113), (0.2172, -0.287, -0.08412), (0.2173, -0.2883, -0.08734), (0.2172, -0.2838, -0.08282), (0.2956, -0.2866, -0.09204), (0.2954, -0.2879, -0.09526), (0.2955, -0.2834, -0.09069), (0.3732, -0.2831, -0.1148), (0.3734, -0.2863, -0.1165), (0.3728, -0.2877, -0.1199), (0.3737, -0.2319, -0.1258), (0.3736, -0.2287, -0.1247), (0.2958, -0.2322, -0.1021), (0.2958, -0.229, -0.1007), (0.2175, -0.2326, -0.09418), (0.2174, -0.2294, -0.09288), (0.1478, -0.233, -0.1025), (0.1477, -0.2298, -0.1012), (0.07832, -0.2303, -0.115), (0.07843, -0.2335, -0.1163), (0.3731, -0.2286, -0.1168), (0.3726, -0.2273, -0.1203), (0.3729, -0.2318, -0.1151), (0.2953, -0.2289, -0.09239), (0.2951, -0.2276, -0.09563), (0.2953, -0.2321, -0.091), (0.217, -0.2293, -0.08447), (0.2171, -0.228, -0.0877), (0.2169, -0.2325, -0.08313), (0.1473, -0.2298, -0.09278), (0.1476, -0.2285, -0.09598), (0.1473, -0.233, -0.09144), (0.07786, -0.2334, -0.1053), (0.0779, -0.2302, -0.1066), (0.07837, -0.2289, -0.1098), (0.01086, -0.2853, -0.1406), (0.01367, -0.2853, -0.1409), (0.01344, -0.234, -0.1412), (0.01063, -0.234, -0.141), (0.2855, -0.2755, -0.3389), (0.3221, -0.2755, -0.3389), (0.3219, -0.2396, -0.3389), (0.2853, -0.2396, -0.3389), (0.305, -0.2383, -0.2978), (0.3052, -0.2768, -0.2978), (0.3444, -0.2768, -0.3045), (0.3443, -0.2383, -0.3045), (0.3363, -0.237, -0.2288), (0.3365, -0.278, -0.2287), (0.3784, -0.278, -0.246), (0.3782, -0.237, -0.2461)], [(218, 240)], [(105, 1, 15, 107), (0, 3, 4, 6), (1, 5, 4, 3), (2, 6, 4, 5), (7, 10, 11, 13), (8, 12, 11, 10), (9, 13, 11, 12), (14, 17, 18, 20), (15, 19, 18, 17), (16, 20, 18, 19), (21, 24, 25, 27), (22, 26, 25, 24), (23, 27, 25, 26), (31, 33, 32, 30), (35, 38, 39, 34), (37, 39, 38, 36), (36, 29, 28, 37), (66, 7, 21, 67), (107, 15, 17, 106), (106, 17, 14, 103), (64, 8, 10, 65), (65, 10, 7, 66), (21, 7, 13, 24), (24, 13, 9, 22), (0, 16, 19, 3), (3, 19, 15, 1), (102, 2, 5, 104), (104, 5, 1, 105), (59, 29, 36, 62), (61, 30, 32, 60), (76, 27, 23, 77), (34, 84, 85, 35), (60, 32, 29, 59), (48, 44, 45, 49), (51, 43, 44, 48), (46, 41, 42, 47), (50, 40, 41, 46), (72, 38, 35, 73), (47, 42, 43, 51), (0, 47, 51, 16), (2, 50, 46, 6), (6, 46, 47, 0), (16, 51, 48, 20), (20, 48, 49, 14), (42, 54, 56, 43), (40, 57, 55, 41), (41, 55, 54, 42), (43, 56, 53, 44), (44, 53, 52, 45), (53, 56, 62, 70), (70, 58, 63, 71), (55, 60, 59, 54), (57, 61, 60, 55), (74, 68, 69, 75), (33, 65, 66, 28), (31, 64, 65, 33), (53, 70, 71, 52), (58, 72, 73, 63), (39, 74, 75, 34), (68, 76, 77, 69), (28, 66, 67, 37), (39, 37, 67, 74), (27, 76, 67, 21), (74, 67, 68), (76, 68, 67), (54, 59, 62, 56), (38, 72, 62, 36), (72, 58, 62), (62, 58, 70), (69, 77, 99, 94), (34, 75, 98, 84), (63, 73, 97, 92), (52, 71, 96, 90), (31, 100, 95, 64), (75, 69, 94, 98), (57, 91, 93, 61), (61, 93, 101, 30), (71, 63, 92, 96), (73, 35, 85, 97), (40, 86, 91, 57), (45, 52, 90, 87), (2, 102, 89, 50), (14, 49, 88, 103), (49, 45, 87, 88), (50, 89, 86, 40), (30, 101, 100, 31), (77, 23, 83, 99), (26, 82, 83, 23), (22, 81, 82, 26), (12, 79, 80, 9), (8, 78, 79, 12), (64, 95, 78, 8), (9, 80, 81, 22), (112, 123, 142, 138), (152, 115, 130, 166), (149, 154, 121, 111), (122, 153, 165, 143), (135, 161, 163, 129), (160, 139, 141, 164), (114, 108, 136, 128), (114, 117, 118, 120), (115, 119, 118, 117), (116, 120, 118, 119), (121, 124, 125, 127), (122, 126, 125, 124), (123, 127, 125, 126), (128, 131, 132, 134), (129, 133, 132, 131), (130, 134, 132, 133), (141, 144, 145, 147), (142, 146, 145, 144), (143, 147, 145, 146), (151, 155, 156, 159), (152, 157, 156, 155), (153, 158, 156, 157), (154, 159, 156, 158), (163, 167, 168, 171), (164, 169, 168, 167), (165, 170, 168, 169), (166, 171, 168, 170), (116, 109, 110, 120), (120, 110, 108, 114), (111, 121, 127, 113), (113, 127, 123, 112), (151, 116, 119, 155), (155, 119, 115, 152), (128, 136, 137, 131), (131, 137, 135, 129), (138, 142, 144, 140), (140, 144, 141, 139), (166, 130, 133, 171), (171, 133, 129, 163), (122, 143, 146, 126), (126, 146, 142, 123), (130, 115, 117, 134), (134, 117, 114, 128), (121, 154, 158, 124), (124, 158, 153, 122), (143, 165, 169, 147), (147, 169, 164, 141), (152, 166, 170, 157), (157, 170, 165, 153), (160, 164, 167, 162), (162, 167, 163, 161), (154, 149, 150, 159), (159, 150, 148, 151), (109, 116, 151, 148), (245, 196, 189, 261), (271, 270, 269, 266), (199, 238, 248, 209), (212, 246, 243, 214), (214, 243, 241, 216), (216, 241, 239, 218), (224, 259, 188, 180), (252, 233, 234, 249), (240, 242, 254, 251), (242, 244, 257, 254), (244, 245, 261, 257), (220, 177, 204, 236), (213, 215, 226, 223), (215, 217, 229, 226), (217, 219, 232, 229), (219, 220, 236, 232), (203, 205, 206, 202), (259, 224, 227, 258), (258, 227, 230, 255), (255, 230, 233, 252), (238, 240, 251, 248), (172, 173, 174, 175), (174, 185, 181, 175), (204, 177, 178, 206), (206, 178, 179, 202), (176, 179, 178, 177), (197, 187, 193, 195), (180, 183, 184, 186), (181, 185, 184, 183), (182, 186, 184, 185), (187, 190, 191, 193), (188, 192, 191, 190), (189, 193, 191, 192), (195, 193, 189, 196), (210, 200, 199, 209), (194, 197, 195, 196), (198, 199, 200, 201), (208, 201, 200, 210), (197, 175, 181, 187), (208, 210, 211, 207), (204, 206, 205), (207, 203, 202, 208), (209, 211, 210), (212, 214, 215, 213), (214, 216, 217, 215), (216, 218, 219, 217), (218, 221, 220, 219), (186, 222, 224, 180), (182, 223, 222, 186), (222, 225, 227, 224), (223, 226, 225, 222), (225, 228, 230, 227), (226, 229, 228, 225), (228, 231, 233, 230), (229, 232, 231, 228), (235, 205, 203, 234), (231, 235, 234, 233), (232, 236, 235, 231), (236, 204, 205, 235), (199, 198, 237, 238), (239, 241, 242, 240), (241, 243, 244, 242), (243, 246, 245, 244), (211, 247, 249, 207), (209, 248, 247, 211), (247, 250, 252, 249), (248, 251, 250, 247), (250, 253, 255, 252), (251, 254, 253, 250), (253, 256, 258, 255), (254, 257, 256, 253), (260, 192, 188, 259), (256, 260, 259, 258), (257, 261, 260, 256), (261, 189, 192, 260), (172, 175, 262, 263), (187, 181, 183, 190), (190, 183, 180, 188), (176, 198, 201, 179), (179, 201, 208, 202), (173, 213, 223, 182), (249, 234, 203, 207), (264, 263, 262, 265), (197, 194, 264, 265), (173, 172, 212, 213), (175, 197, 265, 262), (266, 269, 268, 267), (273, 272, 267, 268), (270, 273, 268, 269), (272, 271, 266, 267), (276, 272, 273, 277), (277, 274, 237, 198), (274, 270, 271, 275), (275, 271, 272, 276), (273, 270, 274, 277), (176, 276, 277, 198), (29, 32, 33, 28), (212, 263, 264, 246), (194, 196, 245, 246), (173, 182, 185, 174), (176, 177, 220, 221), (240, 238, 237, 239), (218, 239, 237, 221), (275, 221, 237, 274), (275, 276, 176, 221)])
_uv = me_plane_010.uv_layers.new(name='UVMap')
_uv.uv.foreach_set('vector', [0.0, 0.5, 0.0, 0.0348, 0.0, 0.0348, 0.0, 0.5, 0.03004, 0.0, 0.0, 0.0, 0.004832, 0.004903, 0.03119, 0.0, 0.0, 0.0348, 0.0, 0.0348, 0.004832, 0.004903, 0.0, 0.0, 0.02971, 0.0348, 0.03119, 0.0, 0.004832, 0.004903, 0.0, 0.0348, 0.974, 0.0, 0.9732, 0.0, 0.996, 0.004903, 1.0, 0.0, 0.9741, 0.0348, 1.0, 0.0348, 0.996, 0.004903, 0.9732, 0.0, 1.0, 0.0348, 1.0, 0.0, 0.996, 0.004903, 1.0, 0.0348, 0.02971, 0.0348, 0.0, 0.0348, 0.003585, 0.004903, 0.02856, 0.0, 0.0, 0.0348, 0.0, 0.0, 0.003585, 0.004903, 0.0, 0.0348, 0.03004, 0.0, 0.02856, 0.0, 0.003585, 0.004903, 0.0, 0.0, 0.974, 0.0, 1.0, 0.0, 0.9967, 0.004903, 0.9749, 0.0, 1.0, 0.0348, 1.0, 0.0348, 0.9967, 0.004903, 1.0, 0.0, 0.9741, 0.0348, 0.9749, 0.0, 0.9967, 0.004903, 1.0, 0.0348, 0.6707, 0.0348, 0.6694, 0.0, 0.6172, 0.0, 0.6151, 0.0348, 0.6151, 0.0348, 0.6128, 0.0, 0.6722, 0.0, 0.6707, 0.0348, 0.6709, 0.0, 0.6722, 0.0, 0.6128, 0.0, 0.6148, 0.0, 0.6148, 0.0, 0.6148, 0.0, 0.6709, 0.0, 0.6709, 0.0, 0.8022, 0.0, 0.974, 0.0, 0.974, 0.0, 0.8022, 0.0, 0.0, 0.5, 0.0, 0.0348, 0.0, 0.0348, 0.0, 0.5, 0.0, 0.5, 0.0, 0.0348, 0.02971, 0.0348, 0.02971, 0.5, 0.8022, 0.0348, 0.9741, 0.0348, 0.9732, 0.0, 0.801, 0.0, 0.801, 0.0, 0.9732, 0.0, 0.974, 0.0, 0.8022, 0.0, 0.974, 0.0, 0.974, 0.0, 1.0, 0.0, 1.0, 0.0, 1.0, 0.0, 1.0, 0.0, 1.0, 0.0348, 1.0, 0.0348, 0.03004, 0.0, 0.03004, 0.0, 0.0, 0.0, 0.0, 0.0, 0.0, 0.0, 0.0, 0.0, 0.0, 0.0348, 0.0, 0.0348, 0.02971, 0.5, 0.02971, 0.0348, 0.0, 0.0348, 0.0, 0.5, 0.0, 0.5, 0.0, 0.0348, 0.0, 0.0348, 0.0, 0.5, 0.5353, 0.0, 0.6148, 0.0, 0.6148, 0.0, 0.5353, 0.0, 0.5356, 0.0348, 0.6151, 0.0348, 0.6172, 0.0, 0.5376, 0.0, 0.8143, 0.0, 0.9749, 0.0, 0.9741, 0.0348, 0.8132, 0.0348, 0.6707, 0.0348, 0.6707, 0.5, 0.6151, 0.5, 0.6151, 0.0348, 0.5376, 0.0, 0.6172, 0.0, 0.6148, 0.0, 0.5353, 0.0, 0.2859, 0.0, 0.2924, 0.0, 0.2941, 0.0348, 0.2876, 0.0348, 0.2876, 0.0, 0.2941, 0.0, 0.2924, 0.0, 0.2859, 0.0, 0.2893, 0.0, 0.2958, 0.0, 0.2941, 0.0, 0.2876, 0.0, 0.2876, 0.0348, 0.2941, 0.0348, 0.2958, 0.0, 0.2893, 0.0, 0.549, -3.276e-07, 0.6128, 0.0, 0.6151, 0.0348, 0.5449, 0.0348, 0.2876, 0.0, 0.2941, 0.0, 0.2941, 0.0, 0.2876, 0.0, 0.03004, 0.0, 0.2876, 0.0, 0.2876, 0.0, 0.03004, 0.0, 0.02971, 0.0348, 0.2876, 0.0348, 0.2893, 0.0, 0.03119, 0.0, 0.03119, 0.0, 0.2893, 0.0, 0.2876, 0.0, 0.03004, 0.0, 0.03004, 0.0, 0.2876, 0.0, 0.2859, 0.0, 0.02856, 0.0, 0.02856, 0.0, 0.2859, 0.0, 0.2876, 0.0348, 0.02971, 0.0348, 0.2941, 0.0, 0.3024, 0.0, 0.3024, 0.0, 0.2941, 0.0, 0.2941, 0.0348, 0.3023, 0.0348, 0.3041, 0.0, 0.2958, 0.0, 0.2958, 0.0, 0.3041, 0.0, 0.3024, 0.0, 0.2941, 0.0, 0.2941, 0.0, 0.3024, 0.0, 0.3006, 0.0, 0.2924, 0.0, 0.2924, 0.0, 0.3006, 0.0, 0.3023, 0.0348, 0.2941, 0.0348, 0.3006, 0.0, 0.3024, 0.0, 0.5353, 0.0, 0.5251, 0.0, 0.5251, 0.0, 0.5333, 0.0, 0.5356, 0.0348, 0.5273, 0.0348, 0.3041, 0.0, 0.5376, 0.0, 0.5353, 0.0, 0.3024, 0.0, 0.3023, 0.0348, 0.5356, 0.0348, 0.5376, 0.0, 0.3041, 0.0, 0.7953, 0.0, 0.8033, 0.0, 0.8022, 0.0348, 0.7941, 0.0348, 0.6694, 0.0, 0.801, 0.0, 0.8022, 0.0, 0.6709, 0.0, 0.6707, 0.0348, 0.8022, 0.0348, 0.801, 0.0, 0.6694, 0.0, 0.3006, 0.0, 0.5251, 0.0, 0.5273, 0.0348, 0.3023, 0.0348, 0.5333, 0.0, 0.549, -3.276e-07, 0.5449, 0.0348, 0.5356, 0.0348, 0.6722, 0.0, 0.7953, 0.0, 0.7941, 0.0348, 0.6707, 0.0348, 0.8033, 0.0, 0.8143, 0.0, 0.8132, 0.0348, 0.8022, 0.0348, 0.6709, 0.0, 0.8022, 0.0, 0.8022, 0.0, 0.6709, 0.0, 0.6722, 0.0, 0.6709, 0.0, 0.8022, 0.0, 0.7953, 0.0, 0.9749, 0.0, 0.8143, 0.0, 0.8022, 0.0, 0.974, 0.0, 0.7953, 0.0, 0.8022, 0.0, 0.8033, 0.0, 0.8143, 0.0, 0.8033, 0.0, 0.8022, 0.0, 0.3024, 0.0, 0.5353, 0.0, 0.5353, 0.0, 0.3024, 0.0, 0.6128, 0.0, 0.549, -3.276e-07, 0.5353, 0.0, 0.6148, 0.0, 0.549, -3.276e-07, 0.5333, 0.0, 0.5353, 0.0, 0.5353, 0.0, 0.5333, 0.0, 0.5251, 0.0, 0.8022, 0.0348, 0.8132, 0.0348, 0.8132, 0.5, 0.8022, 0.5, 0.6707, 0.0348, 0.7941, 0.0348, 0.7941, 0.5, 0.6707, 0.5, 0.5356, 0.0348, 0.5449, 0.0348, 0.5449, 0.5, 0.5356, 0.5, 0.3023, 0.0348, 0.5273, 0.0348, 0.5273, 0.5, 0.3023, 0.5, 0.6707, 0.0348, 0.6707, 0.5, 0.8022, 0.5, 0.8022, 0.0348, 0.7941, 0.0348, 0.8022, 0.0348, 0.8022, 0.5, 0.7941, 0.5, 0.3023, 0.0348, 0.3023, 0.5, 0.5356, 0.5, 0.5356, 0.0348, 0.5356, 0.0348, 0.5356, 0.5, 0.6151, 0.5, 0.6151, 0.0348, 0.5273, 0.0348, 0.5356, 0.0348, 0.5356, 0.5, 0.5273, 0.5, 0.5449, 0.0348, 0.6151, 0.0348, 0.6151, 0.5, 0.5449, 0.5, 0.2941, 0.0348, 0.2941, 0.5, 0.3023, 0.5, 0.3023, 0.0348, 0.2941, 0.0348, 0.3023, 0.0348, 0.3023, 0.5, 0.2941, 0.5, 0.02971, 0.0348, 0.02971, 0.5, 0.2876, 0.5, 0.2876, 0.0348, 0.02971, 0.0348, 0.2876, 0.0348, 0.2876, 0.5, 0.02971, 0.5, 0.2876, 0.0348, 0.2941, 0.0348, 0.2941, 0.5, 0.2876, 0.5, 0.2876, 0.0348, 0.2876, 0.5, 0.2941, 0.5, 0.2941, 0.0348, 0.6151, 0.0348, 0.6151, 0.5, 0.6707, 0.5, 0.6707, 0.0348, 0.8132, 0.0348, 0.9741, 0.0348, 0.9741, 0.5, 0.8132, 0.5, 1.0, 0.0348, 1.0, 0.5, 0.9741, 0.5, 0.9741, 0.0348, 1.0, 0.0348, 1.0, 0.5, 1.0, 0.5, 1.0, 0.0348, 1.0, 0.0348, 1.0, 0.5, 1.0, 0.5, 1.0, 0.0348, 0.9741, 0.0348, 0.9741, 0.5, 1.0, 0.5, 1.0, 0.0348, 0.8022, 0.0348, 0.8022, 0.5, 0.9741, 0.5, 0.9741, 0.0348, 1.0, 0.0348, 1.0, 0.5, 1.0, 0.5, 1.0, 0.0348, 1.0, 0.0, 1.0, 0.938, 1.0, 0.938, 1.0, 0.0, 0.7579, 1.0, 0.02908, 1.0, 0.02908, 1.0, 0.7579, 1.0, 0.8159, 0.0, 0.8159, 0.938, 0.9711, 0.938, 0.9711, 0.0, 0.9709, 1.0, 0.816, 1.0, 0.816, 1.0, 0.9709, 1.0, 0.02908, 0.0, 0.7579, 0.0, 0.7579, 0.938, 0.02908, 0.938, 0.816, 0.0, 0.9709, 0.0, 0.9709, 0.938, 0.816, 0.938, 0.0, 0.938, 0.0, 0.0, 0.0, 0.0, 0.0, 0.938, 0.0, 0.938, 0.0, 1.0, 0.004097, 0.9913, 0.0, 0.938, 0.02908, 1.0, 0.02908, 1.0, 0.004097, 0.9913, 0.0, 1.0, 0.02908, 0.938, 0.0, 0.938, 0.004097, 0.9913, 0.02908, 1.0, 0.9711, 0.938, 0.9719, 1.0, 0.9963, 0.9913, 1.0, 0.938, 0.9709, 1.0, 1.0, 1.0, 0.9963, 0.9913, 0.9719, 1.0, 1.0, 0.938, 1.0, 0.938, 0.9963, 0.9913, 1.0, 1.0, 0.0, 0.938, 0.0, 0.938, 0.004097, 0.9913, 0.0, 1.0, 0.02908, 0.938, 0.02908, 1.0, 0.004097, 0.9913, 0.0, 0.938, 0.02908, 1.0, 0.0, 1.0, 0.004097, 0.9913, 0.02908, 1.0, 0.9709, 0.938, 1.0, 0.938, 0.9959, 0.9913, 0.9709, 1.0, 1.0, 0.938, 1.0, 1.0, 0.9959, 0.9913, 1.0, 0.938, 0.9709, 1.0, 0.9709, 1.0, 0.9959, 0.9913, 1.0, 1.0, 0.7579, 0.938, 0.7579, 1.0, 0.7872, 0.9955, 0.787, 0.938, 0.7579, 1.0, 0.787, 1.0, 0.7872, 0.9955, 0.7579, 1.0, 0.816, 1.0, 0.8175, 1.0, 0.7872, 0.9955, 0.787, 1.0, 0.8159, 0.938, 0.787, 0.938, 0.7872, 0.9955, 0.8175, 1.0, 0.7579, 0.938, 0.787, 0.938, 0.787, 0.9955, 0.7579, 1.0, 0.816, 0.938, 0.816, 1.0, 0.787, 0.9955, 0.787, 0.938, 0.816, 1.0, 0.787, 1.0, 0.787, 0.9955, 0.816, 1.0, 0.7579, 1.0, 0.7579, 1.0, 0.787, 0.9955, 0.787, 1.0, 0.02908, 0.938, 0.02908, 0.0, 0.0, 0.0, 0.0, 0.938, 0.0, 0.938, 0.0, 0.0, 0.0, 0.0, 0.0, 0.938, 0.9711, 0.0, 0.9711, 0.938, 1.0, 0.938, 1.0, 0.0, 1.0, 0.0, 1.0, 0.938, 1.0, 0.938, 1.0, 0.0, 0.7579, 0.938, 0.02908, 0.938, 0.02908, 1.0, 0.7579, 1.0, 0.7579, 1.0, 0.02908, 1.0, 0.02908, 1.0, 0.7579, 1.0, 0.0, 0.938, 0.0, 0.0, 0.0, 0.0, 0.0, 0.938, 0.0, 0.938, 0.0, 0.0, 0.02908, 0.0, 0.02908, 0.938, 1.0, 0.0, 1.0, 0.938, 1.0, 0.938, 1.0, 0.0, 1.0, 0.0, 1.0, 0.938, 0.9709, 0.938, 0.9709, 0.0, 0.7579, 1.0, 0.02908, 1.0, 0.02908, 1.0, 0.7579, 1.0, 0.7579, 1.0, 0.02908, 1.0, 0.02908, 0.938, 0.7579, 0.938, 0.9709, 1.0, 0.9709, 1.0, 1.0, 1.0, 1.0, 1.0, 1.0, 1.0, 1.0, 1.0, 1.0, 0.938, 1.0, 0.938, 0.02908, 1.0, 0.02908, 1.0, 0.0, 1.0, 0.0, 1.0, 0.0, 1.0, 0.0, 1.0, 0.0, 0.938, 0.0, 0.938, 0.9711, 0.938, 0.8159, 0.938, 0.8175, 1.0, 0.9719, 1.0, 0.9719, 1.0, 0.8175, 1.0, 0.816, 1.0, 0.9709, 1.0, 0.9709, 1.0, 0.816, 1.0, 0.816, 1.0, 0.9709, 1.0, 0.9709, 1.0, 0.816, 1.0, 0.816, 0.938, 0.9709, 0.938, 0.7579, 1.0, 0.7579, 1.0, 0.787, 1.0, 0.787, 1.0, 0.787, 1.0, 0.787, 1.0, 0.816, 1.0, 0.816, 1.0, 0.816, 0.0, 0.816, 0.938, 0.787, 0.938, 0.787, 0.0, 0.787, 0.0, 0.787, 0.938, 0.7579, 0.938, 0.7579, 0.0, 0.8159, 0.938, 0.8159, 0.0, 0.787, 0.0, 0.787, 0.938, 0.787, 0.938, 0.787, 0.0, 0.7579, 0.0, 0.7579, 0.938, 0.02908, 0.0, 0.02908, 0.938, 0.7579, 0.938, 0.7579, 0.0, 0.1667, 0.2406, 0.01027, 0.2419, 0.009658, 0.2419, 0.1667, 0.2419, 0.8422, 0.01814, 0.8422, 0.2237, 0.8422, 0.2237, 0.8422, 0.01814, 0.9866, 0.2419, 0.8331, 0.2406, 0.8333, 0.2419, 0.9878, 0.2419, 0.1667, 0.01814, 0.1667, 0.2237, 0.3333, 0.2237, 0.3333, 0.01814, 0.3333, 0.01814, 0.3333, 0.2237, 0.5, 0.2237, 0.5, 0.01814, 0.5, 0.01814, 0.5, 0.2237, 0.6667, 0.2237, 0.6667, 0.01814, 0.1667, 0.01814, 0.1667, 0.2237, 0.00929, 0.2237, 0.00929, 0.01814, 0.6667, 0.2237, 0.6667, 0.01814, 0.8333, 0.01814, 0.8333, 0.2237, 0.6666, 0.2406, 0.5, 0.2406, 0.5, 0.2419, 0.6667, 0.2419, 0.5, 0.2406, 0.3334, 0.2406, 0.3333, 0.2419, 0.5, 0.2419, 0.3334, 0.2406, 0.1667, 0.2406, 0.1667, 0.2419, 0.3333, 0.2419, 0.8331, 0.001319, 0.9866, 0.0, 0.9878, 0.0, 0.8333, 0.0, 0.1667, 0.001319, 0.3334, 0.001319, 0.3333, 0.0, 0.1667, 0.0, 0.3334, 0.001319, 0.5, 0.001319, 0.5, 0.0, 0.3333, 0.0, 0.5, 0.001319, 0.6666, 0.001319, 0.6667, 0.0, 0.5, 0.0, 0.6666, 0.001319, 0.8331, 0.001319, 0.8333, 0.0, 0.6667, 0.0, 0.9912, 0.01814, 0.9924, 0.0, 1.0, 0.0, 1.0, 0.01814, 0.1667, 0.2237, 0.1667, 0.01814, 0.3333, 0.01814, 0.3333, 0.2237, 0.3333, 0.2237, 0.3333, 0.01814, 0.5, 0.01814, 0.5, 0.2237, 0.5, 0.2237, 0.5, 0.01814, 0.6667, 0.01814, 0.6667, 0.2237, 0.8331, 0.2406, 0.6666, 0.2406, 0.6667, 0.2419, 0.8333, 0.2419, 0.00929, 0.01814, 0.01027, 0.0, 0.001699, 0.002555, 0.0, 0.01814, 0.001699, 0.002555, 0.0, 0.0, 0.0, 0.01814, 0.0, 0.01814, 0.9878, 0.0, 0.9866, 0.0, 0.9975, 0.002555, 1.0, 0.0, 1.0, 0.0, 0.9975, 0.002555, 1.0, 0.01814, 1.0, 0.01814, 0.9912, 0.01814, 1.0, 0.01814, 0.9975, 0.002555, 0.9866, 0.0, 0.0, 0.2237, 0.0, 0.2237, 0.0, 0.2419, 0.001699, 0.2393, 0.00929, 0.01814, 0.0, 0.01814, 0.0009701, 0.002555, 0.008681, 0.0, 0.0, 0.01814, 0.0, 0.0, 0.0009701, 0.002555, 0.0, 0.01814, 0.009658, 0.0, 0.008681, 0.0, 0.0009701, 0.002555, 0.0, 0.0, 0.0, 0.2237, 0.0, 0.2237, 0.0009701, 0.2393, 0.0, 0.2419, 0.00929, 0.2237, 0.008681, 0.2419, 0.0009701, 0.2393, 0.0, 0.2237, 0.009658, 0.2419, 0.0, 0.2419, 0.0009701, 0.2393, 0.008681, 0.2419, 0.001699, 0.2393, 0.0, 0.2419, 0.009658, 0.2419, 0.01027, 0.2419, 1.0, 0.2419, 0.9975, 0.2393, 0.9866, 0.2419, 0.9878, 0.2419, 0.00929, 0.2237, 0.0, 0.2237, 0.001699, 0.2393, 0.01027, 0.2419, 0.9912, 0.2237, 0.9866, 0.2419, 0.9975, 0.2393, 1.0, 0.2237, 1.0, 0.2237, 1.0, 0.2237, 0.9975, 0.2393, 1.0, 0.2419, 0.0, 0.2237, 0.0, 0.01814, 0.0, 0.01814, 0.0, 0.2237, 1.0, 0.2237, 1.0, 0.2419, 0.9924, 0.2419, 0.9912, 0.2237, 0.9878, 0.0, 1.0, 0.0, 0.9924, 0.0, 0.9912, 0.2237, 0.9912, 0.01814, 1.0, 0.01814, 1.0, 0.2237, 0.9878, 0.2419, 0.9924, 0.2419, 1.0, 0.2419, 0.1667, 0.01814, 0.3333, 0.01814, 0.3334, 0.001319, 0.1667, 0.001319, 0.3333, 0.01814, 0.5, 0.01814, 0.5, 0.001319, 0.3334, 0.001319, 0.5, 0.01814, 0.6667, 0.01814, 0.6666, 0.001319, 0.5, 0.001319, 0.6667, 0.01814, 0.8333, 0.01814, 0.8331, 0.001319, 0.6666, 0.001319, 0.008681, 0.0, 0.1665, 0.001319, 0.1667, 0.01814, 0.00929, 0.01814, 0.009658, 0.0, 0.1667, 0.0, 0.1665, 0.001319, 0.008681, 0.0, 0.1665, 0.001319, 0.3332, 0.001319, 0.3333, 0.01814, 0.1667, 0.01814, 0.1667, 0.0, 0.3333, 0.0, 0.3332, 0.001319, 0.1665, 0.001319, 0.3332, 0.001319, 0.5001, 0.001319, 0.5, 0.01814, 0.3333, 0.01814, 0.3333, 0.0, 0.5, 0.0, 0.5001, 0.001319, 0.3332, 0.001319, 0.5001, 0.001319, 0.6669, 0.001319, 0.6667, 0.01814, 0.5, 0.01814, 0.5, 0.0, 0.6667, 0.0, 0.6669, 0.001319, 0.5001, 0.001319, 0.834, 0.001319, 0.9924, 0.0, 0.9912, 0.01814, 0.8333, 0.01814, 0.6669, 0.001319, 0.834, 0.001319, 0.8333, 0.01814, 0.6667, 0.01814, 0.6667, 0.0, 0.8333, 0.0, 0.834, 0.001319, 0.6669, 0.001319, 0.8333, 0.0, 0.9878, 0.0, 0.9924, 0.0, 0.834, 0.001319, 0.9866, 0.2419, 0.9912, 0.2237, 0.8422, 0.2237, 0.8331, 0.2406, 0.6667, 0.2237, 0.5, 0.2237, 0.5, 0.2406, 0.6666, 0.2406, 0.5, 0.2237, 0.3333, 0.2237, 0.3334, 0.2406, 0.5, 0.2406, 0.3333, 0.2237, 0.1667, 0.2237, 0.1667, 0.2406, 0.3334, 0.2406, 0.9924, 0.2419, 0.834, 0.2406, 0.8333, 0.2237, 0.9912, 0.2237, 0.9878, 0.2419, 0.8333, 0.2419, 0.834, 0.2406, 0.9924, 0.2419, 0.834, 0.2406, 0.6669, 0.2406, 0.6667, 0.2237, 0.8333, 0.2237, 0.8333, 0.2419, 0.6667, 0.2419, 0.6669, 0.2406, 0.834, 0.2406, 0.6669, 0.2406, 0.5001, 0.2406, 0.5, 0.2237, 0.6667, 0.2237, 0.6667, 0.2419, 0.5, 0.2419, 0.5001, 0.2406, 0.6669, 0.2406, 0.5001, 0.2406, 0.3332, 0.2406, 0.3333, 0.2237, 0.5, 0.2237, 0.5, 0.2419, 0.3333, 0.2419, 0.3332, 0.2406, 0.5001, 0.2406, 0.1665, 0.2406, 0.008681, 0.2419, 0.00929, 0.2237, 0.1667, 0.2237, 0.3332, 0.2406, 0.1665, 0.2406, 0.1667, 0.2237, 0.3333, 0.2237, 0.3333, 0.2419, 0.1667, 0.2419, 0.1665, 0.2406, 0.3332, 0.2406, 0.1667, 0.2419, 0.009658, 0.2419, 0.008681, 0.2419, 0.1665, 0.2406, 0.00929, 0.01814, 0.0, 0.01814, 0.0, 0.01814, 0.00929, 0.01814, 0.0, 0.2237, 0.0, 0.01814, 0.0, 0.01814, 0.0, 0.2237, 0.0, 0.2237, 0.0, 0.01814, 0.00929, 0.01814, 0.00929, 0.2237, 0.9912, 0.01814, 0.9912, 0.2237, 1.0, 0.2237, 1.0, 0.01814, 1.0, 0.01814, 1.0, 0.2237, 1.0, 0.2237, 1.0, 0.01814, 0.01027, 0.0, 0.1667, 0.001319, 0.1667, 0.0, 0.009658, 0.0, 0.8333, 0.2237, 0.8333, 0.01814, 0.9912, 0.01814, 0.9912, 0.2237, 0.00929, 0.2237, 0.00929, 0.01814, 0.0, 0.01814, 0.0, 0.2237, 0.0, 0.2237, 0.00929, 0.2237, 0.00929, 0.2237, 0.0, 0.2237, 0.01027, 0.0, 0.00929, 0.01814, 0.1667, 0.01814, 0.1667, 0.001319, 0.0, 0.01814, 0.0, 0.2237, 0.0, 0.2237, 0.0, 0.01814, 0.8422, 0.01814, 0.8422, 0.2237, 0.9912, 0.2237, 0.9912, 0.01814, 0.9912, 0.2237, 0.9912, 0.01814, 0.9912, 0.01814, 0.9912, 0.2237, 0.8422, 0.2237, 0.9912, 0.2237, 0.9912, 0.2237, 0.8422, 0.2237, 0.9912, 0.01814, 0.8422, 0.01814, 0.8422, 0.01814, 0.9912, 0.01814, 0.9912, 0.01814, 0.9912, 0.01814, 0.9912, 0.2237, 0.9912, 0.2237, 0.9912, 0.2237, 0.8422, 0.2237, 0.8422, 0.2237, 0.9912, 0.2237, 0.8422, 0.2237, 0.8422, 0.2237, 0.8422, 0.01814, 0.8422, 0.01814, 0.8422, 0.01814, 0.8422, 0.01814, 0.9912, 0.01814, 0.9912, 0.01814, 0.9912, 0.2237, 0.8422, 0.2237, 0.8422, 0.2237, 0.9912, 0.2237, 0.9912, 0.01814, 0.9912, 0.01814, 0.9912, 0.2237, 0.9912, 0.2237, 0.6148, 0.0, 0.6172, 0.0, 0.6694, 0.0, 0.6709, 0.0, 0.1667, 0.01814, 0.00929, 0.01814, 0.00929, 0.2237, 0.1667, 0.2237, 0.00929, 0.2237, 0.01027, 0.2419, 0.1667, 0.2406, 0.1667, 0.2237, 0.01027, 0.0, 0.009658, 0.0, 0.0, 0.0, 0.001699, 0.002555, 0.9912, 0.01814, 0.9866, 0.0, 0.8331, 0.001319, 0.8333, 0.01814, 0.6666, 0.2406, 0.8331, 0.2406, 0.8422, 0.2237, 0.6667, 0.2237, 0.6667, 0.01814, 0.6667, 0.2237, 0.8422, 0.2237, 0.8333, 0.01814, 0.8422, 0.01814, 0.8333, 0.01814, 0.8422, 0.2237, 0.8422, 0.2237, 0.8422, 0.01814, 0.9912, 0.01814, 0.9912, 0.01814, 0.8333, 0.01814])
me_plane_010.use_remesh_fix_poles = True
me_plane_010.use_remesh_preserve_attributes = False
me_plane_010.use_mirror_vertex_groups = False
me_plane_010.update()

# ---- objects
ob_room = bpy.data.objects.new('Room', me_cube)
ob_light = bpy.data.objects.new('Light', light_light)
ob_camera = bpy.data.objects.new('Camera', cam_camera)
ob_m_lorenaquaranta_desk_tiroir_01 = bpy.data.objects.new('m_LorenaQuaranta_Desk_Tiroir_01', me_cube_003)
ob_m_lorenaquaranta_desk_base = bpy.data.objects.new('m_LorenaQuaranta_Desk_Base', me_cube_001)
ob_m_lorenaquaranta_desk_tiroir_02 = bpy.data.objects.new('m_LorenaQuaranta_Desk_Tiroir_02', me_cube_006)
ob_m_lorenaquaranta_desk_tiroir_03 = bpy.data.objects.new('m_LorenaQuaranta_Desk_Tiroir_03', me_cube_007)
ob_m_lorenaquaranta_desk_tiroir_04 = bpy.data.objects.new('m_LorenaQuaranta_Desk_Tiroir_04', me_cube_008)
ob_wall = bpy.data.objects.new('Wall', me_plane_001)
ob_ground = bpy.data.objects.new('Ground', me_plane_006)
ob_wall_001 = bpy.data.objects.new('Wall.001', me_plane_007)
ob_wall_003 = bpy.data.objects.new('Wall.003', me_plane_009)
ob_wall_002 = bpy.data.objects.new('Wall.002', me_plane_008)
ob_plane = bpy.data.objects.new('Plane', me_plane_010)

# ---- transforms, parenting, visibility, modifiers, constraints
ob_room.location = (0.0, 0.0, 0.0)
ob_room.scale = (1.5, 1.5, 1.5)
ob_room.lock_rotations_4d = False
ob_room.empty_display_type = 'ARROWS'
ob_room.hide_select = True
ob_room.lineart.crease_threshold = 0.0
_m = ob_room.modifiers.new('Wireframe', 'WIREFRAME')
ob_light.location = (4.076, 1.005, 5.904)
ob_light.rotation_euler = (0.6503, 0.05522, 1.866)
ob_light.lock_rotations_4d = False
ob_light.empty_display_type = 'ARROWS'
ob_light.color = (0.0, 0.0, 0.0, 0.0)
ob_light.lineart.crease_threshold = 0.0
ob_camera.location = (7.359, -6.926, 4.958)
ob_camera.rotation_euler = (1.109, 0.0, 0.8149)
ob_camera.lock_rotations_4d = False
ob_camera.empty_display_type = 'ARROWS'
ob_camera.color = (0.0, 0.0, 0.0, 0.0)
ob_camera.display_type = 'WIRE'
ob_camera.lineart.crease_threshold = 0.0
ob_m_lorenaquaranta_desk_tiroir_01.location = (-0.525, 0.9378, 0.4689)
ob_m_lorenaquaranta_desk_tiroir_01.scale = (0.2115, 0.29, 0.07563)
ob_m_lorenaquaranta_desk_tiroir_01.lineart.crease_threshold = 0.0
ob_m_lorenaquaranta_desk_base.location = (0.0, 1.195, 0.0)
ob_m_lorenaquaranta_desk_base.lineart.crease_threshold = 0.0
ob_m_lorenaquaranta_desk_tiroir_02.location = (-0.525, 1.209, 0.3179)
ob_m_lorenaquaranta_desk_tiroir_02.scale = (0.2115, 0.29, 0.07563)
ob_m_lorenaquaranta_desk_tiroir_02.lineart.crease_threshold = 0.0
ob_m_lorenaquaranta_desk_tiroir_03.location = (-0.525, 1.209, 0.1669)
ob_m_lorenaquaranta_desk_tiroir_03.scale = (0.2115, 0.29, 0.07563)
ob_m_lorenaquaranta_desk_tiroir_03.lineart.crease_threshold = 0.0
ob_m_lorenaquaranta_desk_tiroir_04.location = (-0.525, 1.209, 0.01588)
ob_m_lorenaquaranta_desk_tiroir_04.scale = (0.2115, 0.29, 0.07563)
ob_m_lorenaquaranta_desk_tiroir_04.lineart.crease_threshold = 0.0
ob_wall.location = (1.5, 0.0, 1.5)
ob_wall.rotation_euler = (1.571, 0.0, 1.571)
ob_wall.scale = (1.5, 1.5, 1.0)
ob_wall.lineart.crease_threshold = 0.0
_m = ob_wall.modifiers.new('Wireframe', 'WIREFRAME')
ob_ground.location = (0.0, 0.0, 0.0)
ob_ground.scale = (1.5, 1.5, 1.0)
ob_ground.lineart.crease_threshold = 0.0
ob_wall_001.location = (0.0, 1.5, 1.5)
ob_wall_001.rotation_euler = (1.571, 0.0, 0.0)
ob_wall_001.scale = (1.5, 1.5, 1.0)
ob_wall_001.lineart.crease_threshold = 0.0
_m = ob_wall_001.modifiers.new('Wireframe', 'WIREFRAME')
ob_wall_003.location = (-1.5, 0.0, 1.5)
ob_wall_003.rotation_euler = (1.571, 0.0, 1.571)
ob_wall_003.scale = (1.5, 1.5, 1.0)
ob_wall_003.lineart.crease_threshold = 0.0
_m = ob_wall_003.modifiers.new('Wireframe', 'WIREFRAME')
ob_wall_002.location = (0.0, -1.5, 1.5)
ob_wall_002.rotation_euler = (1.571, 0.0, 0.0)
ob_wall_002.scale = (1.5, 1.5, 1.0)
ob_wall_002.lineart.crease_threshold = 0.0
_m = ob_wall_002.modifiers.new('Wireframe', 'WIREFRAME')
ob_plane.location = (0.0, 0.0, 0.7668)
ob_plane.lineart.crease_threshold = 0.0
_m = ob_plane.modifiers.new('Mirror', 'MIRROR')
_m.use_axis = (False, True, False)
_m.use_clip = True

# ---- collection membership
col_collection.objects.link(ob_room)
col_collection.objects.link(ob_light)
col_collection.objects.link(ob_camera)
col_m_lorenaquaranta_desk.objects.link(ob_m_lorenaquaranta_desk_tiroir_01)
col_m_lorenaquaranta_desk.objects.link(ob_m_lorenaquaranta_desk_base)
col_m_lorenaquaranta_desk.objects.link(ob_m_lorenaquaranta_desk_tiroir_02)
col_m_lorenaquaranta_desk.objects.link(ob_m_lorenaquaranta_desk_tiroir_03)
col_m_lorenaquaranta_desk.objects.link(ob_m_lorenaquaranta_desk_tiroir_04)
col_room.objects.link(ob_wall)
col_room.objects.link(ob_ground)
col_room.objects.link(ob_wall_001)
col_room.objects.link(ob_wall_003)
col_room.objects.link(ob_wall_002)
col_chair.objects.link(ob_plane)

# ---- scene / render settings (as saved in the file)
scene.camera = ob_camera
scene.frame_start = 1; scene.frame_end = 250; scene.frame_set(1)
scene.render.engine = 'BLENDER_EEVEE_NEXT'
scene.cycles.use_denoising = False
scene.cycles.samples = 128
scene.cycles.sampling_pattern = 'TABULATED_SOBOL'
scene.cycles.use_adaptive_sampling = False
scene.cycles.use_light_tree = False
scene.view_settings.view_transform = 'Filmic'
bpy.context.view_layer.update()
